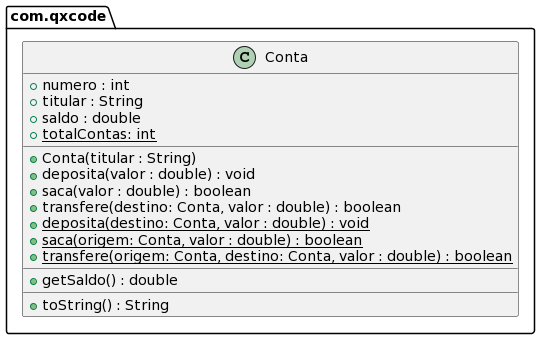

The diagram above was rendered by PlantUML. Its source (embedded in the PNG):
@startuml
package com.qxcode {
  class Conta {
    + numero : int
    + titular : String
    + saldo : double
    + {static} totalContas: int
    __
    + Conta(titular : String)
    + deposita(valor : double) : void
    + saca(valor : double) : boolean
    + transfere(destino: Conta, valor : double) : boolean
    + {static} deposita(destino: Conta, valor : double) : void
    + {static} saca(origem: Conta, valor : double) : boolean
    + {static} transfere(origem: Conta, destino: Conta, valor : double) : boolean
    __
    + getSaldo() : double
    __
    + toString() : String
  }
}
@enduml